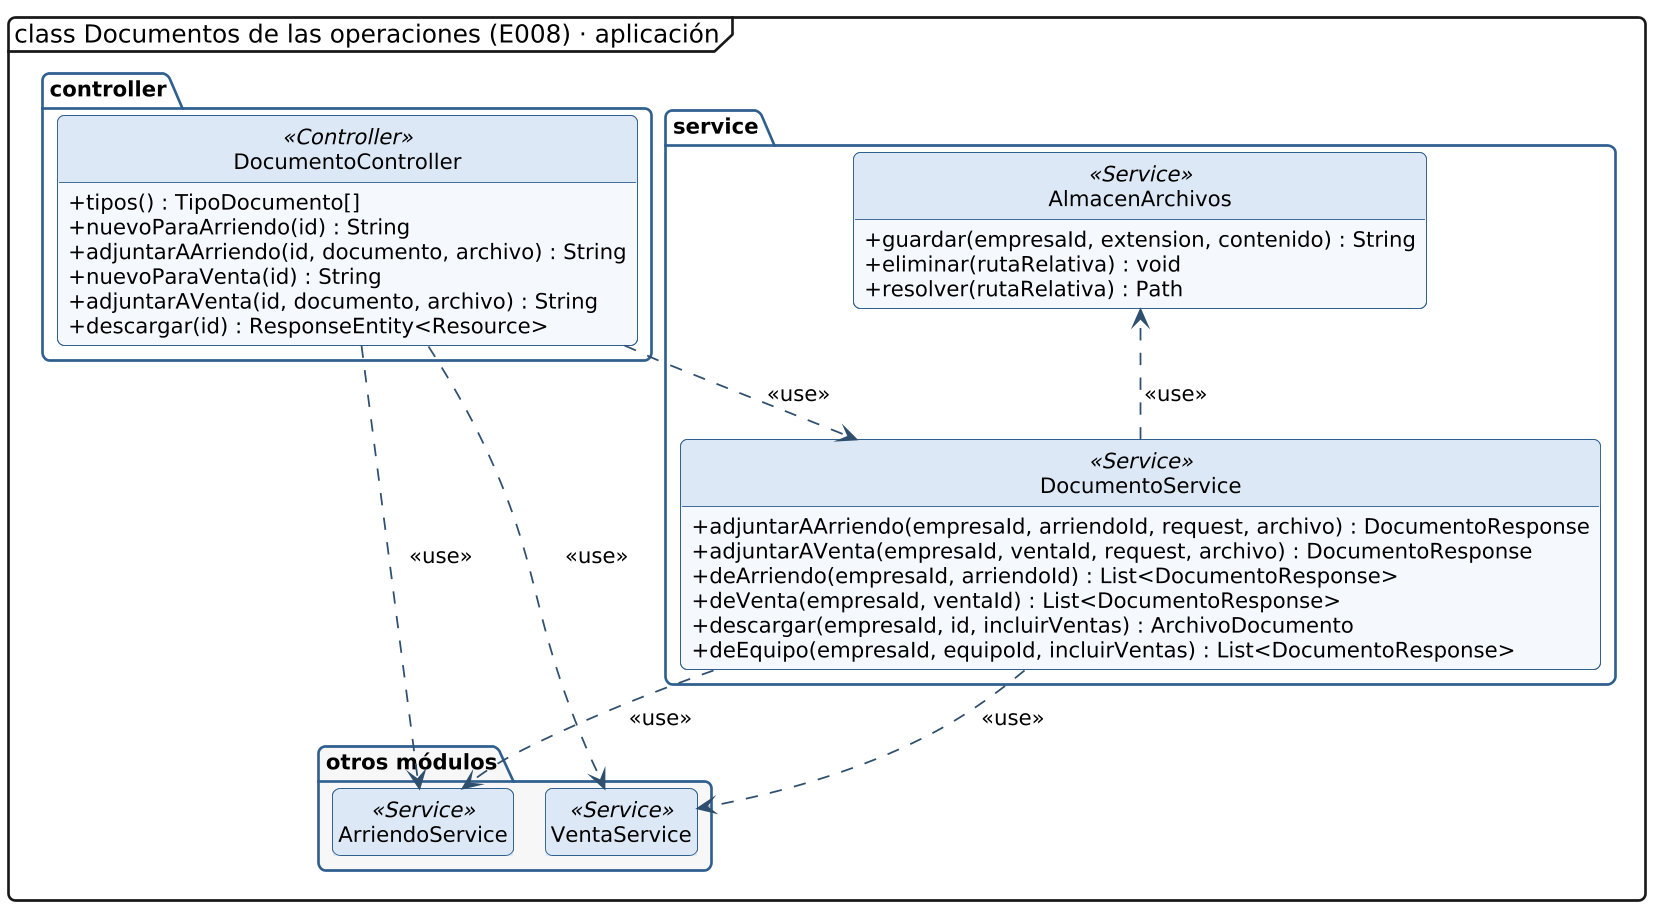

The diagram above was rendered by PlantUML. Its source (embedded in the PNG):
@startuml clases-documentos-aplicacion
!include _estilo.iuml
hide empty members
hide circle
skinparam classAttributeIconSize 0
skinparam packageStyle folder
skinparam nodesep 25
skinparam ranksep 45
mainframe class Documentos de las operaciones (E008) · aplicación

package "controller" {
  class DocumentoController <<Controller>> {
    + tipos() : TipoDocumento[]
    + nuevoParaArriendo(id) : String
    + adjuntarAArriendo(id, documento, archivo) : String
    + nuevoParaVenta(id) : String
    + adjuntarAVenta(id, documento, archivo) : String
    + descargar(id) : ResponseEntity<Resource>
  }
}
package "service" {
  class AlmacenArchivos <<Service>> {
    + guardar(empresaId, extension, contenido) : String
    + eliminar(rutaRelativa) : void
    + resolver(rutaRelativa) : Path
  }
  class DocumentoService <<Service>> {
    + adjuntarAArriendo(empresaId, arriendoId, request, archivo) : DocumentoResponse
    + adjuntarAVenta(empresaId, ventaId, request, archivo) : DocumentoResponse
    + deArriendo(empresaId, arriendoId) : List<DocumentoResponse>
    + deVenta(empresaId, ventaId) : List<DocumentoResponse>
    + descargar(empresaId, id, incluirVentas) : ArchivoDocumento
    + deEquipo(empresaId, equipoId, incluirVentas) : List<DocumentoResponse>
  }
}
AlmacenArchivos -[hidden]down- DocumentoService
package "otros módulos" #F7F7F7 {
  class ArriendoService <<Service>>
  class VentaService <<Service>>
}
DocumentoService ..> ArriendoService : <<use>>
DocumentoService ..> VentaService : <<use>>
DocumentoService ..> AlmacenArchivos : <<use>>
DocumentoController ..> DocumentoService : <<use>>
DocumentoController ..> ArriendoService : <<use>>
DocumentoController ..> VentaService : <<use>>
@enduml